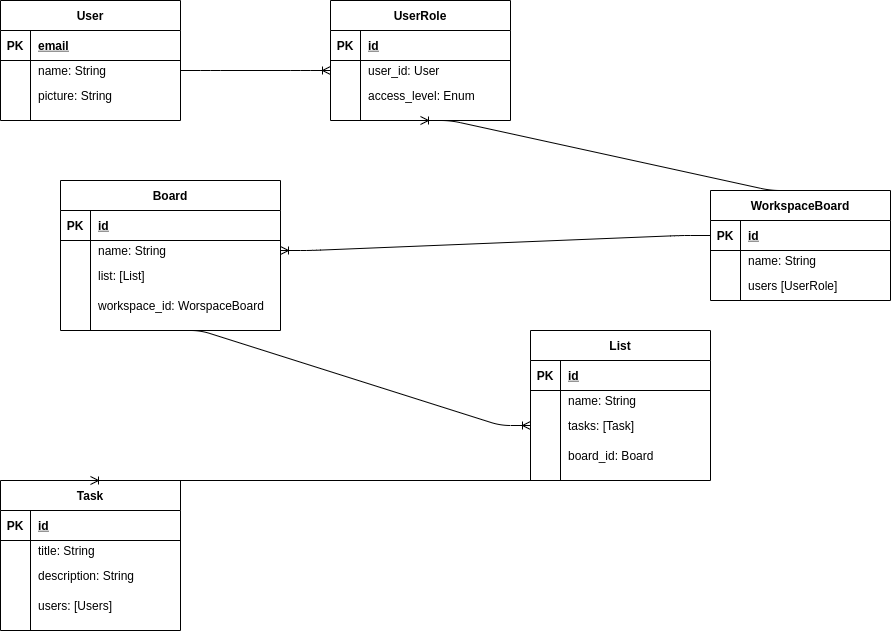

The diagram above was exported from draw.io. Its source (the exported page's mxGraphModel, read from the mxfile embedded in the PNG):
<mxGraphModel dx="1422" dy="735" grid="1" gridSize="10" guides="1" tooltips="1" connect="1" arrows="1" fold="1" page="1" pageScale="1" pageWidth="1169" pageHeight="827" math="0" shadow="0">
  <root>
    <mxCell id="0" />
    <mxCell id="1" parent="0" />
    <mxCell id="aFvvOcZ5FkLAC193M-Rx-1" value="User" style="shape=table;startSize=30;container=1;collapsible=1;childLayout=tableLayout;fixedRows=1;rowLines=0;fontStyle=1;align=center;resizeLast=1;" vertex="1" parent="1">
      <mxGeometry x="170" y="60" width="180" height="120" as="geometry">
        <mxRectangle x="170" y="60" width="60" height="30" as="alternateBounds" />
      </mxGeometry>
    </mxCell>
    <mxCell id="aFvvOcZ5FkLAC193M-Rx-2" value="" style="shape=partialRectangle;collapsible=0;dropTarget=0;pointerEvents=0;fillColor=none;top=0;left=0;bottom=1;right=0;points=[[0,0.5],[1,0.5]];portConstraint=eastwest;" vertex="1" parent="aFvvOcZ5FkLAC193M-Rx-1">
      <mxGeometry y="30" width="180" height="30" as="geometry" />
    </mxCell>
    <mxCell id="aFvvOcZ5FkLAC193M-Rx-3" value="PK" style="shape=partialRectangle;connectable=0;fillColor=none;top=0;left=0;bottom=0;right=0;fontStyle=1;overflow=hidden;" vertex="1" parent="aFvvOcZ5FkLAC193M-Rx-2">
      <mxGeometry width="30" height="30" as="geometry" />
    </mxCell>
    <mxCell id="aFvvOcZ5FkLAC193M-Rx-4" value="email" style="shape=partialRectangle;connectable=0;fillColor=none;top=0;left=0;bottom=0;right=0;align=left;spacingLeft=6;fontStyle=5;overflow=hidden;" vertex="1" parent="aFvvOcZ5FkLAC193M-Rx-2">
      <mxGeometry x="30" width="150" height="30" as="geometry" />
    </mxCell>
    <mxCell id="aFvvOcZ5FkLAC193M-Rx-5" value="" style="shape=partialRectangle;collapsible=0;dropTarget=0;pointerEvents=0;fillColor=none;top=0;left=0;bottom=0;right=0;points=[[0,0.5],[1,0.5]];portConstraint=eastwest;" vertex="1" parent="aFvvOcZ5FkLAC193M-Rx-1">
      <mxGeometry y="60" width="180" height="20" as="geometry" />
    </mxCell>
    <mxCell id="aFvvOcZ5FkLAC193M-Rx-6" value="" style="shape=partialRectangle;connectable=0;fillColor=none;top=0;left=0;bottom=0;right=0;editable=1;overflow=hidden;" vertex="1" parent="aFvvOcZ5FkLAC193M-Rx-5">
      <mxGeometry width="30" height="20" as="geometry" />
    </mxCell>
    <mxCell id="aFvvOcZ5FkLAC193M-Rx-7" value="name: String" style="shape=partialRectangle;connectable=0;fillColor=none;top=0;left=0;bottom=0;right=0;align=left;spacingLeft=6;overflow=hidden;" vertex="1" parent="aFvvOcZ5FkLAC193M-Rx-5">
      <mxGeometry x="30" width="150" height="20" as="geometry" />
    </mxCell>
    <mxCell id="aFvvOcZ5FkLAC193M-Rx-8" value="" style="shape=partialRectangle;collapsible=0;dropTarget=0;pointerEvents=0;fillColor=none;top=0;left=0;bottom=0;right=0;points=[[0,0.5],[1,0.5]];portConstraint=eastwest;" vertex="1" parent="aFvvOcZ5FkLAC193M-Rx-1">
      <mxGeometry y="80" width="180" height="30" as="geometry" />
    </mxCell>
    <mxCell id="aFvvOcZ5FkLAC193M-Rx-9" value="" style="shape=partialRectangle;connectable=0;fillColor=none;top=0;left=0;bottom=0;right=0;editable=1;overflow=hidden;" vertex="1" parent="aFvvOcZ5FkLAC193M-Rx-8">
      <mxGeometry width="30" height="30" as="geometry" />
    </mxCell>
    <mxCell id="aFvvOcZ5FkLAC193M-Rx-10" value="picture: String" style="shape=partialRectangle;connectable=0;fillColor=none;top=0;left=0;bottom=0;right=0;align=left;spacingLeft=6;overflow=hidden;" vertex="1" parent="aFvvOcZ5FkLAC193M-Rx-8">
      <mxGeometry x="30" width="150" height="30" as="geometry" />
    </mxCell>
    <mxCell id="aFvvOcZ5FkLAC193M-Rx-40" value="UserRole" style="shape=table;startSize=30;container=1;collapsible=1;childLayout=tableLayout;fixedRows=1;rowLines=0;fontStyle=1;align=center;resizeLast=1;" vertex="1" parent="1">
      <mxGeometry x="500" y="60" width="180" height="120" as="geometry">
        <mxRectangle x="170" y="60" width="60" height="30" as="alternateBounds" />
      </mxGeometry>
    </mxCell>
    <mxCell id="aFvvOcZ5FkLAC193M-Rx-41" value="" style="shape=partialRectangle;collapsible=0;dropTarget=0;pointerEvents=0;fillColor=none;top=0;left=0;bottom=1;right=0;points=[[0,0.5],[1,0.5]];portConstraint=eastwest;" vertex="1" parent="aFvvOcZ5FkLAC193M-Rx-40">
      <mxGeometry y="30" width="180" height="30" as="geometry" />
    </mxCell>
    <mxCell id="aFvvOcZ5FkLAC193M-Rx-42" value="PK" style="shape=partialRectangle;connectable=0;fillColor=none;top=0;left=0;bottom=0;right=0;fontStyle=1;overflow=hidden;" vertex="1" parent="aFvvOcZ5FkLAC193M-Rx-41">
      <mxGeometry width="30" height="30" as="geometry" />
    </mxCell>
    <mxCell id="aFvvOcZ5FkLAC193M-Rx-43" value="id" style="shape=partialRectangle;connectable=0;fillColor=none;top=0;left=0;bottom=0;right=0;align=left;spacingLeft=6;fontStyle=5;overflow=hidden;" vertex="1" parent="aFvvOcZ5FkLAC193M-Rx-41">
      <mxGeometry x="30" width="150" height="30" as="geometry" />
    </mxCell>
    <mxCell id="aFvvOcZ5FkLAC193M-Rx-44" value="" style="shape=partialRectangle;collapsible=0;dropTarget=0;pointerEvents=0;fillColor=none;top=0;left=0;bottom=0;right=0;points=[[0,0.5],[1,0.5]];portConstraint=eastwest;" vertex="1" parent="aFvvOcZ5FkLAC193M-Rx-40">
      <mxGeometry y="60" width="180" height="20" as="geometry" />
    </mxCell>
    <mxCell id="aFvvOcZ5FkLAC193M-Rx-45" value="" style="shape=partialRectangle;connectable=0;fillColor=none;top=0;left=0;bottom=0;right=0;editable=1;overflow=hidden;" vertex="1" parent="aFvvOcZ5FkLAC193M-Rx-44">
      <mxGeometry width="30" height="20" as="geometry" />
    </mxCell>
    <mxCell id="aFvvOcZ5FkLAC193M-Rx-46" value="user_id: User" style="shape=partialRectangle;connectable=0;fillColor=none;top=0;left=0;bottom=0;right=0;align=left;spacingLeft=6;overflow=hidden;" vertex="1" parent="aFvvOcZ5FkLAC193M-Rx-44">
      <mxGeometry x="30" width="150" height="20" as="geometry" />
    </mxCell>
    <mxCell id="aFvvOcZ5FkLAC193M-Rx-47" value="" style="shape=partialRectangle;collapsible=0;dropTarget=0;pointerEvents=0;fillColor=none;top=0;left=0;bottom=0;right=0;points=[[0,0.5],[1,0.5]];portConstraint=eastwest;" vertex="1" parent="aFvvOcZ5FkLAC193M-Rx-40">
      <mxGeometry y="80" width="180" height="30" as="geometry" />
    </mxCell>
    <mxCell id="aFvvOcZ5FkLAC193M-Rx-48" value="" style="shape=partialRectangle;connectable=0;fillColor=none;top=0;left=0;bottom=0;right=0;editable=1;overflow=hidden;" vertex="1" parent="aFvvOcZ5FkLAC193M-Rx-47">
      <mxGeometry width="30" height="30" as="geometry" />
    </mxCell>
    <mxCell id="aFvvOcZ5FkLAC193M-Rx-49" value="access_level: Enum" style="shape=partialRectangle;connectable=0;fillColor=none;top=0;left=0;bottom=0;right=0;align=left;spacingLeft=6;overflow=hidden;" vertex="1" parent="aFvvOcZ5FkLAC193M-Rx-47">
      <mxGeometry x="30" width="150" height="30" as="geometry" />
    </mxCell>
    <mxCell id="aFvvOcZ5FkLAC193M-Rx-50" value="WorkspaceBoard" style="shape=table;startSize=30;container=1;collapsible=1;childLayout=tableLayout;fixedRows=1;rowLines=0;fontStyle=1;align=center;resizeLast=1;" vertex="1" parent="1">
      <mxGeometry x="880" y="250" width="180" height="110" as="geometry">
        <mxRectangle x="170" y="60" width="60" height="30" as="alternateBounds" />
      </mxGeometry>
    </mxCell>
    <mxCell id="aFvvOcZ5FkLAC193M-Rx-51" value="" style="shape=partialRectangle;collapsible=0;dropTarget=0;pointerEvents=0;fillColor=none;top=0;left=0;bottom=1;right=0;points=[[0,0.5],[1,0.5]];portConstraint=eastwest;" vertex="1" parent="aFvvOcZ5FkLAC193M-Rx-50">
      <mxGeometry y="30" width="180" height="30" as="geometry" />
    </mxCell>
    <mxCell id="aFvvOcZ5FkLAC193M-Rx-52" value="PK" style="shape=partialRectangle;connectable=0;fillColor=none;top=0;left=0;bottom=0;right=0;fontStyle=1;overflow=hidden;" vertex="1" parent="aFvvOcZ5FkLAC193M-Rx-51">
      <mxGeometry width="30" height="30" as="geometry" />
    </mxCell>
    <mxCell id="aFvvOcZ5FkLAC193M-Rx-53" value="id" style="shape=partialRectangle;connectable=0;fillColor=none;top=0;left=0;bottom=0;right=0;align=left;spacingLeft=6;fontStyle=5;overflow=hidden;" vertex="1" parent="aFvvOcZ5FkLAC193M-Rx-51">
      <mxGeometry x="30" width="150" height="30" as="geometry" />
    </mxCell>
    <mxCell id="aFvvOcZ5FkLAC193M-Rx-54" value="" style="shape=partialRectangle;collapsible=0;dropTarget=0;pointerEvents=0;fillColor=none;top=0;left=0;bottom=0;right=0;points=[[0,0.5],[1,0.5]];portConstraint=eastwest;" vertex="1" parent="aFvvOcZ5FkLAC193M-Rx-50">
      <mxGeometry y="60" width="180" height="20" as="geometry" />
    </mxCell>
    <mxCell id="aFvvOcZ5FkLAC193M-Rx-55" value="" style="shape=partialRectangle;connectable=0;fillColor=none;top=0;left=0;bottom=0;right=0;editable=1;overflow=hidden;" vertex="1" parent="aFvvOcZ5FkLAC193M-Rx-54">
      <mxGeometry width="30" height="20" as="geometry" />
    </mxCell>
    <mxCell id="aFvvOcZ5FkLAC193M-Rx-56" value="name: String" style="shape=partialRectangle;connectable=0;fillColor=none;top=0;left=0;bottom=0;right=0;align=left;spacingLeft=6;overflow=hidden;" vertex="1" parent="aFvvOcZ5FkLAC193M-Rx-54">
      <mxGeometry x="30" width="150" height="20" as="geometry" />
    </mxCell>
    <mxCell id="aFvvOcZ5FkLAC193M-Rx-57" value="" style="shape=partialRectangle;collapsible=0;dropTarget=0;pointerEvents=0;fillColor=none;top=0;left=0;bottom=0;right=0;points=[[0,0.5],[1,0.5]];portConstraint=eastwest;" vertex="1" parent="aFvvOcZ5FkLAC193M-Rx-50">
      <mxGeometry y="80" width="180" height="30" as="geometry" />
    </mxCell>
    <mxCell id="aFvvOcZ5FkLAC193M-Rx-58" value="" style="shape=partialRectangle;connectable=0;fillColor=none;top=0;left=0;bottom=0;right=0;editable=1;overflow=hidden;" vertex="1" parent="aFvvOcZ5FkLAC193M-Rx-57">
      <mxGeometry width="30" height="30" as="geometry" />
    </mxCell>
    <mxCell id="aFvvOcZ5FkLAC193M-Rx-59" value="users [UserRole]" style="shape=partialRectangle;connectable=0;fillColor=none;top=0;left=0;bottom=0;right=0;align=left;spacingLeft=6;overflow=hidden;" vertex="1" parent="aFvvOcZ5FkLAC193M-Rx-57">
      <mxGeometry x="30" width="150" height="30" as="geometry" />
    </mxCell>
    <mxCell id="aFvvOcZ5FkLAC193M-Rx-62" value="Board" style="shape=table;startSize=30;container=1;collapsible=1;childLayout=tableLayout;fixedRows=1;rowLines=0;fontStyle=1;align=center;resizeLast=1;" vertex="1" parent="1">
      <mxGeometry x="230" y="240" width="220" height="150" as="geometry">
        <mxRectangle x="170" y="60" width="60" height="30" as="alternateBounds" />
      </mxGeometry>
    </mxCell>
    <mxCell id="aFvvOcZ5FkLAC193M-Rx-63" value="" style="shape=partialRectangle;collapsible=0;dropTarget=0;pointerEvents=0;fillColor=none;top=0;left=0;bottom=1;right=0;points=[[0,0.5],[1,0.5]];portConstraint=eastwest;" vertex="1" parent="aFvvOcZ5FkLAC193M-Rx-62">
      <mxGeometry y="30" width="220" height="30" as="geometry" />
    </mxCell>
    <mxCell id="aFvvOcZ5FkLAC193M-Rx-64" value="PK" style="shape=partialRectangle;connectable=0;fillColor=none;top=0;left=0;bottom=0;right=0;fontStyle=1;overflow=hidden;" vertex="1" parent="aFvvOcZ5FkLAC193M-Rx-63">
      <mxGeometry width="30" height="30" as="geometry" />
    </mxCell>
    <mxCell id="aFvvOcZ5FkLAC193M-Rx-65" value="id" style="shape=partialRectangle;connectable=0;fillColor=none;top=0;left=0;bottom=0;right=0;align=left;spacingLeft=6;fontStyle=5;overflow=hidden;" vertex="1" parent="aFvvOcZ5FkLAC193M-Rx-63">
      <mxGeometry x="30" width="190" height="30" as="geometry" />
    </mxCell>
    <mxCell id="aFvvOcZ5FkLAC193M-Rx-66" value="" style="shape=partialRectangle;collapsible=0;dropTarget=0;pointerEvents=0;fillColor=none;top=0;left=0;bottom=0;right=0;points=[[0,0.5],[1,0.5]];portConstraint=eastwest;" vertex="1" parent="aFvvOcZ5FkLAC193M-Rx-62">
      <mxGeometry y="60" width="220" height="20" as="geometry" />
    </mxCell>
    <mxCell id="aFvvOcZ5FkLAC193M-Rx-67" value="" style="shape=partialRectangle;connectable=0;fillColor=none;top=0;left=0;bottom=0;right=0;editable=1;overflow=hidden;" vertex="1" parent="aFvvOcZ5FkLAC193M-Rx-66">
      <mxGeometry width="30" height="20" as="geometry" />
    </mxCell>
    <mxCell id="aFvvOcZ5FkLAC193M-Rx-68" value="name: String" style="shape=partialRectangle;connectable=0;fillColor=none;top=0;left=0;bottom=0;right=0;align=left;spacingLeft=6;overflow=hidden;" vertex="1" parent="aFvvOcZ5FkLAC193M-Rx-66">
      <mxGeometry x="30" width="190" height="20" as="geometry" />
    </mxCell>
    <mxCell id="aFvvOcZ5FkLAC193M-Rx-69" value="" style="shape=partialRectangle;collapsible=0;dropTarget=0;pointerEvents=0;fillColor=none;top=0;left=0;bottom=0;right=0;points=[[0,0.5],[1,0.5]];portConstraint=eastwest;" vertex="1" parent="aFvvOcZ5FkLAC193M-Rx-62">
      <mxGeometry y="80" width="220" height="30" as="geometry" />
    </mxCell>
    <mxCell id="aFvvOcZ5FkLAC193M-Rx-70" value="" style="shape=partialRectangle;connectable=0;fillColor=none;top=0;left=0;bottom=0;right=0;editable=1;overflow=hidden;" vertex="1" parent="aFvvOcZ5FkLAC193M-Rx-69">
      <mxGeometry width="30" height="30" as="geometry" />
    </mxCell>
    <mxCell id="aFvvOcZ5FkLAC193M-Rx-71" value="list: [List]" style="shape=partialRectangle;connectable=0;fillColor=none;top=0;left=0;bottom=0;right=0;align=left;spacingLeft=6;overflow=hidden;" vertex="1" parent="aFvvOcZ5FkLAC193M-Rx-69">
      <mxGeometry x="30" width="190" height="30" as="geometry" />
    </mxCell>
    <mxCell id="aFvvOcZ5FkLAC193M-Rx-72" value="workspace_id: WorspaceBoard" style="shape=partialRectangle;connectable=0;fillColor=none;top=0;left=0;bottom=0;right=0;align=left;spacingLeft=6;overflow=hidden;" vertex="1" parent="1">
      <mxGeometry x="260" y="350" width="180" height="30" as="geometry" />
    </mxCell>
    <mxCell id="aFvvOcZ5FkLAC193M-Rx-73" value="List" style="shape=table;startSize=30;container=1;collapsible=1;childLayout=tableLayout;fixedRows=1;rowLines=0;fontStyle=1;align=center;resizeLast=1;" vertex="1" parent="1">
      <mxGeometry x="700" y="390" width="180" height="150" as="geometry">
        <mxRectangle x="170" y="60" width="60" height="30" as="alternateBounds" />
      </mxGeometry>
    </mxCell>
    <mxCell id="aFvvOcZ5FkLAC193M-Rx-74" value="" style="shape=partialRectangle;collapsible=0;dropTarget=0;pointerEvents=0;fillColor=none;top=0;left=0;bottom=1;right=0;points=[[0,0.5],[1,0.5]];portConstraint=eastwest;" vertex="1" parent="aFvvOcZ5FkLAC193M-Rx-73">
      <mxGeometry y="30" width="180" height="30" as="geometry" />
    </mxCell>
    <mxCell id="aFvvOcZ5FkLAC193M-Rx-75" value="PK" style="shape=partialRectangle;connectable=0;fillColor=none;top=0;left=0;bottom=0;right=0;fontStyle=1;overflow=hidden;" vertex="1" parent="aFvvOcZ5FkLAC193M-Rx-74">
      <mxGeometry width="30" height="30" as="geometry" />
    </mxCell>
    <mxCell id="aFvvOcZ5FkLAC193M-Rx-76" value="id" style="shape=partialRectangle;connectable=0;fillColor=none;top=0;left=0;bottom=0;right=0;align=left;spacingLeft=6;fontStyle=5;overflow=hidden;" vertex="1" parent="aFvvOcZ5FkLAC193M-Rx-74">
      <mxGeometry x="30" width="150" height="30" as="geometry" />
    </mxCell>
    <mxCell id="aFvvOcZ5FkLAC193M-Rx-77" value="" style="shape=partialRectangle;collapsible=0;dropTarget=0;pointerEvents=0;fillColor=none;top=0;left=0;bottom=0;right=0;points=[[0,0.5],[1,0.5]];portConstraint=eastwest;" vertex="1" parent="aFvvOcZ5FkLAC193M-Rx-73">
      <mxGeometry y="60" width="180" height="20" as="geometry" />
    </mxCell>
    <mxCell id="aFvvOcZ5FkLAC193M-Rx-78" value="" style="shape=partialRectangle;connectable=0;fillColor=none;top=0;left=0;bottom=0;right=0;editable=1;overflow=hidden;" vertex="1" parent="aFvvOcZ5FkLAC193M-Rx-77">
      <mxGeometry width="30" height="20" as="geometry" />
    </mxCell>
    <mxCell id="aFvvOcZ5FkLAC193M-Rx-79" value="name: String" style="shape=partialRectangle;connectable=0;fillColor=none;top=0;left=0;bottom=0;right=0;align=left;spacingLeft=6;overflow=hidden;" vertex="1" parent="aFvvOcZ5FkLAC193M-Rx-77">
      <mxGeometry x="30" width="150" height="20" as="geometry" />
    </mxCell>
    <mxCell id="aFvvOcZ5FkLAC193M-Rx-80" value="" style="shape=partialRectangle;collapsible=0;dropTarget=0;pointerEvents=0;fillColor=none;top=0;left=0;bottom=0;right=0;points=[[0,0.5],[1,0.5]];portConstraint=eastwest;" vertex="1" parent="aFvvOcZ5FkLAC193M-Rx-73">
      <mxGeometry y="80" width="180" height="30" as="geometry" />
    </mxCell>
    <mxCell id="aFvvOcZ5FkLAC193M-Rx-81" value="" style="shape=partialRectangle;connectable=0;fillColor=none;top=0;left=0;bottom=0;right=0;editable=1;overflow=hidden;" vertex="1" parent="aFvvOcZ5FkLAC193M-Rx-80">
      <mxGeometry width="30" height="30" as="geometry" />
    </mxCell>
    <mxCell id="aFvvOcZ5FkLAC193M-Rx-82" value="tasks: [Task]" style="shape=partialRectangle;connectable=0;fillColor=none;top=0;left=0;bottom=0;right=0;align=left;spacingLeft=6;overflow=hidden;" vertex="1" parent="aFvvOcZ5FkLAC193M-Rx-80">
      <mxGeometry x="30" width="150" height="30" as="geometry" />
    </mxCell>
    <mxCell id="aFvvOcZ5FkLAC193M-Rx-84" value="board_id: Board" style="shape=partialRectangle;connectable=0;fillColor=none;top=0;left=0;bottom=0;right=0;align=left;spacingLeft=6;overflow=hidden;" vertex="1" parent="1">
      <mxGeometry x="730" y="500" width="150" height="30" as="geometry" />
    </mxCell>
    <mxCell id="aFvvOcZ5FkLAC193M-Rx-86" value="Task" style="shape=table;startSize=30;container=1;collapsible=1;childLayout=tableLayout;fixedRows=1;rowLines=0;fontStyle=1;align=center;resizeLast=1;" vertex="1" parent="1">
      <mxGeometry x="170" y="540" width="180" height="150" as="geometry">
        <mxRectangle x="170" y="60" width="60" height="30" as="alternateBounds" />
      </mxGeometry>
    </mxCell>
    <mxCell id="aFvvOcZ5FkLAC193M-Rx-87" value="" style="shape=partialRectangle;collapsible=0;dropTarget=0;pointerEvents=0;fillColor=none;top=0;left=0;bottom=1;right=0;points=[[0,0.5],[1,0.5]];portConstraint=eastwest;" vertex="1" parent="aFvvOcZ5FkLAC193M-Rx-86">
      <mxGeometry y="30" width="180" height="30" as="geometry" />
    </mxCell>
    <mxCell id="aFvvOcZ5FkLAC193M-Rx-88" value="PK" style="shape=partialRectangle;connectable=0;fillColor=none;top=0;left=0;bottom=0;right=0;fontStyle=1;overflow=hidden;" vertex="1" parent="aFvvOcZ5FkLAC193M-Rx-87">
      <mxGeometry width="30" height="30" as="geometry" />
    </mxCell>
    <mxCell id="aFvvOcZ5FkLAC193M-Rx-89" value="id" style="shape=partialRectangle;connectable=0;fillColor=none;top=0;left=0;bottom=0;right=0;align=left;spacingLeft=6;fontStyle=5;overflow=hidden;" vertex="1" parent="aFvvOcZ5FkLAC193M-Rx-87">
      <mxGeometry x="30" width="150" height="30" as="geometry" />
    </mxCell>
    <mxCell id="aFvvOcZ5FkLAC193M-Rx-90" value="" style="shape=partialRectangle;collapsible=0;dropTarget=0;pointerEvents=0;fillColor=none;top=0;left=0;bottom=0;right=0;points=[[0,0.5],[1,0.5]];portConstraint=eastwest;" vertex="1" parent="aFvvOcZ5FkLAC193M-Rx-86">
      <mxGeometry y="60" width="180" height="20" as="geometry" />
    </mxCell>
    <mxCell id="aFvvOcZ5FkLAC193M-Rx-91" value="" style="shape=partialRectangle;connectable=0;fillColor=none;top=0;left=0;bottom=0;right=0;editable=1;overflow=hidden;" vertex="1" parent="aFvvOcZ5FkLAC193M-Rx-90">
      <mxGeometry width="30" height="20" as="geometry" />
    </mxCell>
    <mxCell id="aFvvOcZ5FkLAC193M-Rx-92" value="title: String" style="shape=partialRectangle;connectable=0;fillColor=none;top=0;left=0;bottom=0;right=0;align=left;spacingLeft=6;overflow=hidden;" vertex="1" parent="aFvvOcZ5FkLAC193M-Rx-90">
      <mxGeometry x="30" width="150" height="20" as="geometry" />
    </mxCell>
    <mxCell id="aFvvOcZ5FkLAC193M-Rx-93" value="" style="shape=partialRectangle;collapsible=0;dropTarget=0;pointerEvents=0;fillColor=none;top=0;left=0;bottom=0;right=0;points=[[0,0.5],[1,0.5]];portConstraint=eastwest;" vertex="1" parent="aFvvOcZ5FkLAC193M-Rx-86">
      <mxGeometry y="80" width="180" height="30" as="geometry" />
    </mxCell>
    <mxCell id="aFvvOcZ5FkLAC193M-Rx-94" value="" style="shape=partialRectangle;connectable=0;fillColor=none;top=0;left=0;bottom=0;right=0;editable=1;overflow=hidden;" vertex="1" parent="aFvvOcZ5FkLAC193M-Rx-93">
      <mxGeometry width="30" height="30" as="geometry" />
    </mxCell>
    <mxCell id="aFvvOcZ5FkLAC193M-Rx-95" value="description: String" style="shape=partialRectangle;connectable=0;fillColor=none;top=0;left=0;bottom=0;right=0;align=left;spacingLeft=6;overflow=hidden;" vertex="1" parent="aFvvOcZ5FkLAC193M-Rx-93">
      <mxGeometry x="30" width="150" height="30" as="geometry" />
    </mxCell>
    <mxCell id="aFvvOcZ5FkLAC193M-Rx-97" value="users: [Users]" style="shape=partialRectangle;connectable=0;fillColor=none;top=0;left=0;bottom=0;right=0;align=left;spacingLeft=6;overflow=hidden;" vertex="1" parent="1">
      <mxGeometry x="200" y="650" width="150" height="30" as="geometry" />
    </mxCell>
    <mxCell id="aFvvOcZ5FkLAC193M-Rx-98" value="" style="edgeStyle=entityRelationEdgeStyle;fontSize=12;html=1;endArrow=ERoneToMany;exitX=1;exitY=0.5;exitDx=0;exitDy=0;entryX=0;entryY=0.5;entryDx=0;entryDy=0;" edge="1" parent="1" source="aFvvOcZ5FkLAC193M-Rx-5" target="aFvvOcZ5FkLAC193M-Rx-44">
      <mxGeometry width="100" height="100" relative="1" as="geometry">
        <mxPoint x="690" y="350" as="sourcePoint" />
        <mxPoint x="790" y="250" as="targetPoint" />
      </mxGeometry>
    </mxCell>
    <mxCell id="aFvvOcZ5FkLAC193M-Rx-99" value="" style="edgeStyle=entityRelationEdgeStyle;fontSize=12;html=1;endArrow=ERoneToMany;entryX=0.5;entryY=1;entryDx=0;entryDy=0;exitX=0.5;exitY=0;exitDx=0;exitDy=0;" edge="1" parent="1" source="aFvvOcZ5FkLAC193M-Rx-50" target="aFvvOcZ5FkLAC193M-Rx-40">
      <mxGeometry width="100" height="100" relative="1" as="geometry">
        <mxPoint x="550" y="190" as="sourcePoint" />
        <mxPoint x="620" y="210" as="targetPoint" />
      </mxGeometry>
    </mxCell>
    <mxCell id="aFvvOcZ5FkLAC193M-Rx-100" value="" style="edgeStyle=entityRelationEdgeStyle;fontSize=12;html=1;endArrow=ERoneToMany;entryX=1;entryY=0.5;entryDx=0;entryDy=0;exitX=0;exitY=0.5;exitDx=0;exitDy=0;" edge="1" parent="1" source="aFvvOcZ5FkLAC193M-Rx-51" target="aFvvOcZ5FkLAC193M-Rx-66">
      <mxGeometry width="100" height="100" relative="1" as="geometry">
        <mxPoint x="530" y="430" as="sourcePoint" />
        <mxPoint x="790" y="360" as="targetPoint" />
      </mxGeometry>
    </mxCell>
    <mxCell id="aFvvOcZ5FkLAC193M-Rx-101" value="" style="edgeStyle=entityRelationEdgeStyle;fontSize=12;html=1;endArrow=ERoneToMany;exitX=0.5;exitY=1;exitDx=0;exitDy=0;" edge="1" parent="1" source="aFvvOcZ5FkLAC193M-Rx-62" target="aFvvOcZ5FkLAC193M-Rx-80">
      <mxGeometry width="100" height="100" relative="1" as="geometry">
        <mxPoint x="690" y="560" as="sourcePoint" />
        <mxPoint x="790" y="460" as="targetPoint" />
      </mxGeometry>
    </mxCell>
    <mxCell id="aFvvOcZ5FkLAC193M-Rx-102" value="" style="edgeStyle=entityRelationEdgeStyle;fontSize=12;html=1;endArrow=ERoneToMany;exitX=0.5;exitY=1;exitDx=0;exitDy=0;entryX=0.5;entryY=0;entryDx=0;entryDy=0;" edge="1" parent="1" source="aFvvOcZ5FkLAC193M-Rx-73" target="aFvvOcZ5FkLAC193M-Rx-86">
      <mxGeometry width="100" height="100" relative="1" as="geometry">
        <mxPoint x="690" y="720" as="sourcePoint" />
        <mxPoint x="790" y="620" as="targetPoint" />
      </mxGeometry>
    </mxCell>
  </root>
</mxGraphModel>